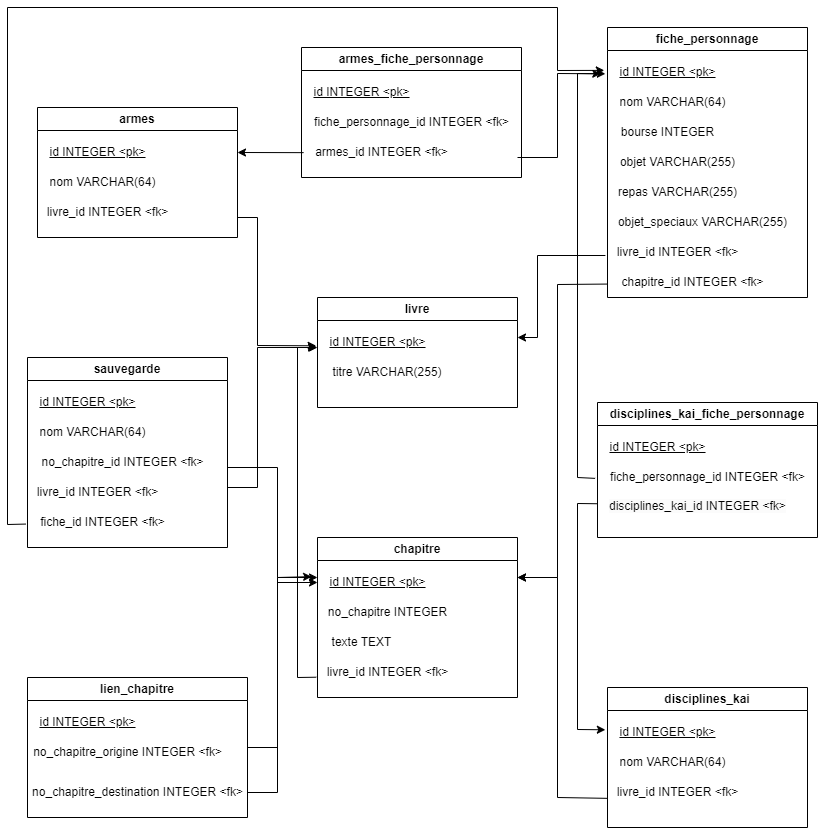

The diagram above was exported from draw.io. Its source (the exported page's mxGraphModel, read from the mxfile embedded in the PNG):
<mxGraphModel dx="1276" dy="606" grid="1" gridSize="10" guides="1" tooltips="1" connect="1" arrows="1" fold="1" page="1" pageScale="1" pageWidth="827" pageHeight="1169" math="0" shadow="0">
  <root>
    <mxCell id="0" />
    <mxCell id="1" parent="0" />
    <mxCell id="iNsdmit7dDFyfxii4Sh--5" value="armes" style="swimlane;whiteSpace=wrap;html=1;" parent="1" vertex="1">
      <mxGeometry x="40" y="120" width="200" height="130" as="geometry" />
    </mxCell>
    <mxCell id="iNsdmit7dDFyfxii4Sh--18" value="&lt;u&gt;id INTEGER &amp;lt;pk&amp;gt;&lt;/u&gt;" style="text;html=1;align=center;verticalAlign=middle;resizable=0;points=[];autosize=1;strokeColor=none;fillColor=none;" parent="iNsdmit7dDFyfxii4Sh--5" vertex="1">
      <mxGeometry y="30" width="120" height="30" as="geometry" />
    </mxCell>
    <mxCell id="iNsdmit7dDFyfxii4Sh--19" value="nom VARCHAR(64)" style="text;html=1;align=center;verticalAlign=middle;resizable=0;points=[];autosize=1;strokeColor=none;fillColor=none;" parent="iNsdmit7dDFyfxii4Sh--5" vertex="1">
      <mxGeometry y="60" width="130" height="30" as="geometry" />
    </mxCell>
    <mxCell id="iNsdmit7dDFyfxii4Sh--20" value="livre_id INTEGER &amp;lt;fk&amp;gt;" style="text;html=1;align=center;verticalAlign=middle;resizable=0;points=[];autosize=1;strokeColor=none;fillColor=none;" parent="iNsdmit7dDFyfxii4Sh--5" vertex="1">
      <mxGeometry y="90" width="140" height="30" as="geometry" />
    </mxCell>
    <mxCell id="iNsdmit7dDFyfxii4Sh--6" value="armes_fiche_personnage" style="swimlane;whiteSpace=wrap;html=1;startSize=23;" parent="1" vertex="1">
      <mxGeometry x="304" y="60" width="220" height="130" as="geometry" />
    </mxCell>
    <mxCell id="iNsdmit7dDFyfxii4Sh--35" value="&lt;u&gt;id INTEGER &amp;lt;pk&amp;gt;&lt;/u&gt;" style="text;html=1;align=center;verticalAlign=middle;resizable=0;points=[];autosize=1;strokeColor=none;fillColor=none;" parent="iNsdmit7dDFyfxii4Sh--6" vertex="1">
      <mxGeometry y="30" width="120" height="30" as="geometry" />
    </mxCell>
    <mxCell id="iNsdmit7dDFyfxii4Sh--36" value="fiche_personnage_id INTEGER &amp;lt;fk&amp;gt;" style="text;html=1;align=center;verticalAlign=middle;resizable=0;points=[];autosize=1;strokeColor=none;fillColor=none;" parent="iNsdmit7dDFyfxii4Sh--6" vertex="1">
      <mxGeometry y="60" width="220" height="30" as="geometry" />
    </mxCell>
    <mxCell id="iNsdmit7dDFyfxii4Sh--37" value="armes_id INTEGER &amp;lt;fk&amp;gt;" style="text;html=1;align=center;verticalAlign=middle;resizable=0;points=[];autosize=1;strokeColor=none;fillColor=none;" parent="iNsdmit7dDFyfxii4Sh--6" vertex="1">
      <mxGeometry y="90" width="160" height="30" as="geometry" />
    </mxCell>
    <mxCell id="iNsdmit7dDFyfxii4Sh--7" value="disciplines_kai_fiche_personnage" style="swimlane;whiteSpace=wrap;html=1;" parent="1" vertex="1">
      <mxGeometry x="600" y="415" width="220" height="135" as="geometry" />
    </mxCell>
    <mxCell id="iNsdmit7dDFyfxii4Sh--32" value="&lt;u&gt;id INTEGER &amp;lt;pk&amp;gt;&lt;/u&gt;" style="text;html=1;align=center;verticalAlign=middle;resizable=0;points=[];autosize=1;strokeColor=none;fillColor=none;" parent="iNsdmit7dDFyfxii4Sh--7" vertex="1">
      <mxGeometry y="30" width="120" height="30" as="geometry" />
    </mxCell>
    <mxCell id="iNsdmit7dDFyfxii4Sh--33" value="fiche_personnage_id INTEGER &amp;lt;fk&amp;gt;" style="text;html=1;align=center;verticalAlign=middle;resizable=0;points=[];autosize=1;strokeColor=none;fillColor=none;" parent="iNsdmit7dDFyfxii4Sh--7" vertex="1">
      <mxGeometry y="60" width="220" height="30" as="geometry" />
    </mxCell>
    <mxCell id="iNsdmit7dDFyfxii4Sh--34" value="&lt;span style=&quot;color: rgb(0, 0, 0); font-family: Helvetica; font-size: 12px; font-style: normal; font-variant-ligatures: normal; font-variant-caps: normal; font-weight: 400; letter-spacing: normal; orphans: 2; text-align: center; text-indent: 0px; text-transform: none; widows: 2; word-spacing: 0px; -webkit-text-stroke-width: 0px; background-color: rgb(251, 251, 251); text-decoration-thickness: initial; text-decoration-style: initial; text-decoration-color: initial; float: none; display: inline !important;&quot;&gt;disciplines_kai_id INTEGER &amp;lt;fk&amp;gt;&lt;/span&gt;" style="text;whiteSpace=wrap;html=1;" parent="iNsdmit7dDFyfxii4Sh--7" vertex="1">
      <mxGeometry x="10" y="90" width="230" height="40" as="geometry" />
    </mxCell>
    <mxCell id="iNsdmit7dDFyfxii4Sh--8" value="sauvegarde" style="swimlane;whiteSpace=wrap;html=1;startSize=23;" parent="1" vertex="1">
      <mxGeometry x="30" y="370" width="200" height="190" as="geometry" />
    </mxCell>
    <mxCell id="iNsdmit7dDFyfxii4Sh--38" value="&lt;u&gt;id INTEGER &amp;lt;pk&amp;gt;&lt;/u&gt;" style="text;html=1;align=center;verticalAlign=middle;resizable=0;points=[];autosize=1;strokeColor=none;fillColor=none;" parent="iNsdmit7dDFyfxii4Sh--8" vertex="1">
      <mxGeometry y="30" width="120" height="30" as="geometry" />
    </mxCell>
    <mxCell id="iNsdmit7dDFyfxii4Sh--39" value="nom VARCHAR(64)" style="text;html=1;align=center;verticalAlign=middle;resizable=0;points=[];autosize=1;strokeColor=none;fillColor=none;" parent="iNsdmit7dDFyfxii4Sh--8" vertex="1">
      <mxGeometry y="60" width="130" height="30" as="geometry" />
    </mxCell>
    <mxCell id="iNsdmit7dDFyfxii4Sh--40" value="no_chapitre_id INTEGER &amp;lt;fk&amp;gt;" style="text;html=1;align=center;verticalAlign=middle;resizable=0;points=[];autosize=1;strokeColor=none;fillColor=none;" parent="iNsdmit7dDFyfxii4Sh--8" vertex="1">
      <mxGeometry y="90" width="190" height="30" as="geometry" />
    </mxCell>
    <mxCell id="iNsdmit7dDFyfxii4Sh--41" value="livre_id INTEGER &amp;lt;fk&amp;gt;" style="text;html=1;align=center;verticalAlign=middle;resizable=0;points=[];autosize=1;strokeColor=none;fillColor=none;" parent="iNsdmit7dDFyfxii4Sh--8" vertex="1">
      <mxGeometry y="120" width="140" height="30" as="geometry" />
    </mxCell>
    <mxCell id="iNsdmit7dDFyfxii4Sh--42" value="fiche_id INTEGER &amp;lt;fk&amp;gt;" style="text;html=1;align=center;verticalAlign=middle;resizable=0;points=[];autosize=1;strokeColor=none;fillColor=none;" parent="iNsdmit7dDFyfxii4Sh--8" vertex="1">
      <mxGeometry y="150" width="150" height="30" as="geometry" />
    </mxCell>
    <mxCell id="iNsdmit7dDFyfxii4Sh--9" value="lien_chapitre" style="swimlane;whiteSpace=wrap;html=1;" parent="1" vertex="1">
      <mxGeometry x="30" y="690" width="220" height="140" as="geometry" />
    </mxCell>
    <mxCell id="iNsdmit7dDFyfxii4Sh--26" value="&lt;u&gt;id INTEGER &amp;lt;pk&amp;gt;&lt;/u&gt;" style="text;html=1;align=center;verticalAlign=middle;resizable=0;points=[];autosize=1;strokeColor=none;fillColor=none;" parent="iNsdmit7dDFyfxii4Sh--9" vertex="1">
      <mxGeometry y="30" width="120" height="30" as="geometry" />
    </mxCell>
    <mxCell id="iNsdmit7dDFyfxii4Sh--27" value="no_chapitre_origine INTEGER &amp;lt;fk&amp;gt;" style="text;html=1;align=center;verticalAlign=middle;resizable=0;points=[];autosize=1;strokeColor=none;fillColor=none;" parent="iNsdmit7dDFyfxii4Sh--9" vertex="1">
      <mxGeometry x="-5" y="60" width="210" height="30" as="geometry" />
    </mxCell>
    <mxCell id="iNsdmit7dDFyfxii4Sh--28" value="no_chapitre_destination INTEGER &amp;lt;fk&amp;gt;" style="text;html=1;align=center;verticalAlign=middle;resizable=0;points=[];autosize=1;strokeColor=none;fillColor=none;" parent="iNsdmit7dDFyfxii4Sh--9" vertex="1">
      <mxGeometry x="-5" y="100" width="230" height="30" as="geometry" />
    </mxCell>
    <mxCell id="iNsdmit7dDFyfxii4Sh--10" value="livre" style="swimlane;whiteSpace=wrap;html=1;startSize=23;" parent="1" vertex="1">
      <mxGeometry x="320" y="310" width="200" height="110" as="geometry" />
    </mxCell>
    <mxCell id="iNsdmit7dDFyfxii4Sh--15" value="&lt;u&gt;id INTEGER &amp;lt;pk&amp;gt;&lt;/u&gt;" style="text;html=1;align=center;verticalAlign=middle;resizable=0;points=[];autosize=1;strokeColor=none;fillColor=none;" parent="iNsdmit7dDFyfxii4Sh--10" vertex="1">
      <mxGeometry y="30" width="120" height="30" as="geometry" />
    </mxCell>
    <mxCell id="iNsdmit7dDFyfxii4Sh--17" value="titre VARCHAR(255)" style="text;html=1;strokeColor=none;fillColor=none;align=center;verticalAlign=middle;whiteSpace=wrap;rounded=0;" parent="iNsdmit7dDFyfxii4Sh--10" vertex="1">
      <mxGeometry x="10" y="60" width="120" height="30" as="geometry" />
    </mxCell>
    <mxCell id="iNsdmit7dDFyfxii4Sh--11" value="fiche_personnage" style="swimlane;whiteSpace=wrap;html=1;" parent="1" vertex="1">
      <mxGeometry x="610" y="40" width="200" height="270" as="geometry" />
    </mxCell>
    <mxCell id="iNsdmit7dDFyfxii4Sh--43" value="&lt;u&gt;id INTEGER &amp;lt;pk&amp;gt;&lt;/u&gt;" style="text;html=1;align=center;verticalAlign=middle;resizable=0;points=[];autosize=1;strokeColor=none;fillColor=none;" parent="iNsdmit7dDFyfxii4Sh--11" vertex="1">
      <mxGeometry y="30" width="120" height="30" as="geometry" />
    </mxCell>
    <mxCell id="iNsdmit7dDFyfxii4Sh--44" value="nom VARCHAR(64)" style="text;html=1;align=center;verticalAlign=middle;resizable=0;points=[];autosize=1;strokeColor=none;fillColor=none;" parent="iNsdmit7dDFyfxii4Sh--11" vertex="1">
      <mxGeometry y="60" width="130" height="30" as="geometry" />
    </mxCell>
    <mxCell id="iNsdmit7dDFyfxii4Sh--45" value="bourse INTEGER" style="text;html=1;align=center;verticalAlign=middle;resizable=0;points=[];autosize=1;strokeColor=none;fillColor=none;" parent="iNsdmit7dDFyfxii4Sh--11" vertex="1">
      <mxGeometry y="90" width="120" height="30" as="geometry" />
    </mxCell>
    <mxCell id="iNsdmit7dDFyfxii4Sh--46" value="objet VARCHAR(255)" style="text;html=1;align=center;verticalAlign=middle;resizable=0;points=[];autosize=1;strokeColor=none;fillColor=none;" parent="iNsdmit7dDFyfxii4Sh--11" vertex="1">
      <mxGeometry y="120" width="140" height="30" as="geometry" />
    </mxCell>
    <mxCell id="iNsdmit7dDFyfxii4Sh--52" value="repas VARCHAR(255)" style="text;html=1;align=center;verticalAlign=middle;resizable=0;points=[];autosize=1;strokeColor=none;fillColor=none;" parent="iNsdmit7dDFyfxii4Sh--11" vertex="1">
      <mxGeometry y="150" width="140" height="30" as="geometry" />
    </mxCell>
    <mxCell id="iNsdmit7dDFyfxii4Sh--53" value="objet_speciaux VARCHAR(255)" style="text;html=1;align=center;verticalAlign=middle;resizable=0;points=[];autosize=1;strokeColor=none;fillColor=none;" parent="iNsdmit7dDFyfxii4Sh--11" vertex="1">
      <mxGeometry y="180" width="190" height="30" as="geometry" />
    </mxCell>
    <mxCell id="iNsdmit7dDFyfxii4Sh--54" value="livre_id INTEGER &amp;lt;fk&amp;gt;" style="text;html=1;align=center;verticalAlign=middle;resizable=0;points=[];autosize=1;strokeColor=none;fillColor=none;" parent="iNsdmit7dDFyfxii4Sh--11" vertex="1">
      <mxGeometry y="210" width="140" height="30" as="geometry" />
    </mxCell>
    <mxCell id="iNsdmit7dDFyfxii4Sh--55" value="chapitre_id INTEGER &amp;lt;fk&amp;gt;" style="text;html=1;align=center;verticalAlign=middle;resizable=0;points=[];autosize=1;strokeColor=none;fillColor=none;" parent="iNsdmit7dDFyfxii4Sh--11" vertex="1">
      <mxGeometry y="240" width="170" height="30" as="geometry" />
    </mxCell>
    <mxCell id="iNsdmit7dDFyfxii4Sh--12" value="chapitre" style="swimlane;whiteSpace=wrap;html=1;" parent="1" vertex="1">
      <mxGeometry x="320" y="550" width="200" height="160" as="geometry" />
    </mxCell>
    <mxCell id="iNsdmit7dDFyfxii4Sh--21" value="&lt;u&gt;id INTEGER &amp;lt;pk&amp;gt;&lt;/u&gt;" style="text;html=1;align=center;verticalAlign=middle;resizable=0;points=[];autosize=1;strokeColor=none;fillColor=none;" parent="iNsdmit7dDFyfxii4Sh--12" vertex="1">
      <mxGeometry y="30" width="120" height="30" as="geometry" />
    </mxCell>
    <mxCell id="iNsdmit7dDFyfxii4Sh--24" value="no_chapitre INTEGER" style="text;html=1;align=center;verticalAlign=middle;resizable=0;points=[];autosize=1;strokeColor=none;fillColor=none;" parent="iNsdmit7dDFyfxii4Sh--12" vertex="1">
      <mxGeometry y="60" width="140" height="30" as="geometry" />
    </mxCell>
    <mxCell id="iNsdmit7dDFyfxii4Sh--25" value="texte TEXT" style="text;html=1;align=center;verticalAlign=middle;resizable=0;points=[];autosize=1;strokeColor=none;fillColor=none;" parent="iNsdmit7dDFyfxii4Sh--12" vertex="1">
      <mxGeometry x="4" y="90" width="80" height="30" as="geometry" />
    </mxCell>
    <mxCell id="iNsdmit7dDFyfxii4Sh--22" value="livre_id INTEGER &amp;lt;fk&amp;gt;" style="text;html=1;align=center;verticalAlign=middle;resizable=0;points=[];autosize=1;strokeColor=none;fillColor=none;" parent="iNsdmit7dDFyfxii4Sh--12" vertex="1">
      <mxGeometry y="120" width="140" height="30" as="geometry" />
    </mxCell>
    <mxCell id="iNsdmit7dDFyfxii4Sh--13" value="disciplines_kai" style="swimlane;whiteSpace=wrap;html=1;" parent="1" vertex="1">
      <mxGeometry x="610" y="700" width="200" height="140" as="geometry" />
    </mxCell>
    <mxCell id="iNsdmit7dDFyfxii4Sh--29" value="&lt;u&gt;id INTEGER &amp;lt;pk&amp;gt;&lt;/u&gt;" style="text;html=1;align=center;verticalAlign=middle;resizable=0;points=[];autosize=1;strokeColor=none;fillColor=none;" parent="iNsdmit7dDFyfxii4Sh--13" vertex="1">
      <mxGeometry y="30" width="120" height="30" as="geometry" />
    </mxCell>
    <mxCell id="iNsdmit7dDFyfxii4Sh--30" value="nom VARCHAR(64)" style="text;html=1;align=center;verticalAlign=middle;resizable=0;points=[];autosize=1;strokeColor=none;fillColor=none;" parent="iNsdmit7dDFyfxii4Sh--13" vertex="1">
      <mxGeometry y="60" width="130" height="30" as="geometry" />
    </mxCell>
    <mxCell id="iNsdmit7dDFyfxii4Sh--31" value="livre_id INTEGER &amp;lt;fk&amp;gt;" style="text;html=1;align=center;verticalAlign=middle;resizable=0;points=[];autosize=1;strokeColor=none;fillColor=none;" parent="iNsdmit7dDFyfxii4Sh--13" vertex="1">
      <mxGeometry y="90" width="140" height="30" as="geometry" />
    </mxCell>
    <mxCell id="iNsdmit7dDFyfxii4Sh--57" value="" style="endArrow=classic;html=1;rounded=0;entryX=-0.011;entryY=0.61;entryDx=0;entryDy=0;entryPerimeter=0;" parent="1" target="iNsdmit7dDFyfxii4Sh--15" edge="1">
      <mxGeometry width="50" height="50" relative="1" as="geometry">
        <mxPoint x="240" y="230" as="sourcePoint" />
        <mxPoint x="480" y="390" as="targetPoint" />
        <Array as="points">
          <mxPoint x="260" y="230" />
          <mxPoint x="260" y="358" />
        </Array>
      </mxGeometry>
    </mxCell>
    <mxCell id="iNsdmit7dDFyfxii4Sh--59" value="" style="endArrow=classic;html=1;rounded=0;exitX=-0.009;exitY=0.657;exitDx=0;exitDy=0;exitPerimeter=0;" parent="1" source="iNsdmit7dDFyfxii4Sh--22" edge="1">
      <mxGeometry width="50" height="50" relative="1" as="geometry">
        <mxPoint x="430" y="440" as="sourcePoint" />
        <mxPoint x="319" y="360" as="targetPoint" />
        <Array as="points">
          <mxPoint x="300" y="690" />
          <mxPoint x="300" y="360" />
        </Array>
      </mxGeometry>
    </mxCell>
    <mxCell id="iNsdmit7dDFyfxii4Sh--61" value="" style="endArrow=classic;html=1;rounded=0;" parent="1" edge="1">
      <mxGeometry width="50" height="50" relative="1" as="geometry">
        <mxPoint x="230" y="500" as="sourcePoint" />
        <mxPoint x="320" y="360" as="targetPoint" />
        <Array as="points">
          <mxPoint x="260" y="500" />
          <mxPoint x="260" y="360" />
        </Array>
      </mxGeometry>
    </mxCell>
    <mxCell id="iNsdmit7dDFyfxii4Sh--62" value="" style="endArrow=classic;html=1;rounded=0;exitX=1;exitY=0.5;exitDx=0;exitDy=0;entryX=0;entryY=0.5;entryDx=0;entryDy=0;entryPerimeter=0;" parent="1" source="iNsdmit7dDFyfxii4Sh--9" target="iNsdmit7dDFyfxii4Sh--21" edge="1">
      <mxGeometry width="50" height="50" relative="1" as="geometry">
        <mxPoint x="430" y="440" as="sourcePoint" />
        <mxPoint x="480" y="390" as="targetPoint" />
        <Array as="points">
          <mxPoint x="280" y="760" />
          <mxPoint x="280" y="595" />
        </Array>
      </mxGeometry>
    </mxCell>
    <mxCell id="iNsdmit7dDFyfxii4Sh--64" value="" style="endArrow=classic;html=1;rounded=0;" parent="1" edge="1">
      <mxGeometry width="50" height="50" relative="1" as="geometry">
        <mxPoint x="250" y="805" as="sourcePoint" />
        <mxPoint x="320" y="590" as="targetPoint" />
        <Array as="points">
          <mxPoint x="280" y="805" />
          <mxPoint x="280" y="590" />
        </Array>
      </mxGeometry>
    </mxCell>
    <mxCell id="iNsdmit7dDFyfxii4Sh--65" value="" style="endArrow=classic;html=1;rounded=0;exitX=-0.015;exitY=0.6;exitDx=0;exitDy=0;exitPerimeter=0;" parent="1" source="iNsdmit7dDFyfxii4Sh--54" edge="1">
      <mxGeometry width="50" height="50" relative="1" as="geometry">
        <mxPoint x="430" y="440" as="sourcePoint" />
        <mxPoint x="520" y="350" as="targetPoint" />
        <Array as="points">
          <mxPoint x="540" y="268" />
          <mxPoint x="540" y="350" />
        </Array>
      </mxGeometry>
    </mxCell>
    <mxCell id="iNsdmit7dDFyfxii4Sh--66" value="" style="endArrow=classic;html=1;rounded=0;exitX=0.001;exitY=0.552;exitDx=0;exitDy=0;exitPerimeter=0;entryX=1;entryY=0.25;entryDx=0;entryDy=0;" parent="1" source="iNsdmit7dDFyfxii4Sh--55" target="iNsdmit7dDFyfxii4Sh--12" edge="1">
      <mxGeometry width="50" height="50" relative="1" as="geometry">
        <mxPoint x="430" y="440" as="sourcePoint" />
        <mxPoint x="480" y="390" as="targetPoint" />
        <Array as="points">
          <mxPoint x="560" y="297" />
          <mxPoint x="560" y="590" />
        </Array>
      </mxGeometry>
    </mxCell>
    <mxCell id="iNsdmit7dDFyfxii4Sh--67" value="" style="endArrow=classic;html=1;rounded=0;exitX=0.001;exitY=0.695;exitDx=0;exitDy=0;exitPerimeter=0;entryX=1;entryY=0.25;entryDx=0;entryDy=0;" parent="1" source="iNsdmit7dDFyfxii4Sh--31" target="iNsdmit7dDFyfxii4Sh--12" edge="1">
      <mxGeometry width="50" height="50" relative="1" as="geometry">
        <mxPoint x="430" y="440" as="sourcePoint" />
        <mxPoint x="480" y="390" as="targetPoint" />
        <Array as="points">
          <mxPoint x="560" y="810" />
          <mxPoint x="560" y="590" />
        </Array>
      </mxGeometry>
    </mxCell>
    <mxCell id="iNsdmit7dDFyfxii4Sh--68" value="" style="endArrow=classic;html=1;rounded=0;exitX=0;exitY=0.75;exitDx=0;exitDy=0;entryX=-0.018;entryY=0.41;entryDx=0;entryDy=0;entryPerimeter=0;" parent="1" source="iNsdmit7dDFyfxii4Sh--7" target="iNsdmit7dDFyfxii4Sh--29" edge="1">
      <mxGeometry width="50" height="50" relative="1" as="geometry">
        <mxPoint x="430" y="440" as="sourcePoint" />
        <mxPoint x="480" y="390" as="targetPoint" />
        <Array as="points">
          <mxPoint x="580" y="516" />
          <mxPoint x="580" y="742" />
        </Array>
      </mxGeometry>
    </mxCell>
    <mxCell id="iNsdmit7dDFyfxii4Sh--69" value="" style="endArrow=classic;html=1;rounded=0;exitX=-0.011;exitY=0.529;exitDx=0;exitDy=0;exitPerimeter=0;entryX=-0.018;entryY=0.543;entryDx=0;entryDy=0;entryPerimeter=0;" parent="1" source="iNsdmit7dDFyfxii4Sh--33" target="iNsdmit7dDFyfxii4Sh--43" edge="1">
      <mxGeometry width="50" height="50" relative="1" as="geometry">
        <mxPoint x="430" y="440" as="sourcePoint" />
        <mxPoint x="480" y="390" as="targetPoint" />
        <Array as="points">
          <mxPoint x="580" y="490" />
          <mxPoint x="580" y="86" />
        </Array>
      </mxGeometry>
    </mxCell>
    <mxCell id="iNsdmit7dDFyfxii4Sh--71" value="" style="endArrow=classic;html=1;rounded=0;exitX=0.013;exitY=0.505;exitDx=0;exitDy=0;exitPerimeter=0;" parent="1" source="iNsdmit7dDFyfxii4Sh--37" edge="1">
      <mxGeometry width="50" height="50" relative="1" as="geometry">
        <mxPoint x="430" y="440" as="sourcePoint" />
        <mxPoint x="240" y="165" as="targetPoint" />
      </mxGeometry>
    </mxCell>
    <mxCell id="iNsdmit7dDFyfxii4Sh--72" value="" style="endArrow=classic;html=1;rounded=0;entryX=-0.056;entryY=0.543;entryDx=0;entryDy=0;entryPerimeter=0;" parent="1" target="iNsdmit7dDFyfxii4Sh--43" edge="1">
      <mxGeometry width="50" height="50" relative="1" as="geometry">
        <mxPoint x="520" y="170" as="sourcePoint" />
        <mxPoint x="580" y="90" as="targetPoint" />
        <Array as="points">
          <mxPoint x="560" y="170" />
          <mxPoint x="560" y="86" />
        </Array>
      </mxGeometry>
    </mxCell>
    <mxCell id="iNsdmit7dDFyfxii4Sh--73" value="" style="endArrow=classic;html=1;rounded=0;entryX=-0.049;entryY=0.305;entryDx=0;entryDy=0;entryPerimeter=0;" parent="1" target="iNsdmit7dDFyfxii4Sh--21" edge="1">
      <mxGeometry width="50" height="50" relative="1" as="geometry">
        <mxPoint x="230" y="480" as="sourcePoint" />
        <mxPoint x="480" y="390" as="targetPoint" />
        <Array as="points">
          <mxPoint x="280" y="480" />
          <mxPoint x="280" y="590" />
        </Array>
      </mxGeometry>
    </mxCell>
    <mxCell id="iNsdmit7dDFyfxii4Sh--74" value="" style="endArrow=classic;html=1;rounded=0;exitX=-0.01;exitY=0.552;exitDx=0;exitDy=0;exitPerimeter=0;entryX=-0.027;entryY=0.429;entryDx=0;entryDy=0;entryPerimeter=0;" parent="1" source="iNsdmit7dDFyfxii4Sh--42" target="iNsdmit7dDFyfxii4Sh--43" edge="1">
      <mxGeometry width="50" height="50" relative="1" as="geometry">
        <mxPoint x="430" y="440" as="sourcePoint" />
        <mxPoint x="480" y="390" as="targetPoint" />
        <Array as="points">
          <mxPoint x="10" y="537" />
          <mxPoint x="10" y="20" />
          <mxPoint x="560" y="20" />
          <mxPoint x="560" y="83" />
        </Array>
      </mxGeometry>
    </mxCell>
  </root>
</mxGraphModel>